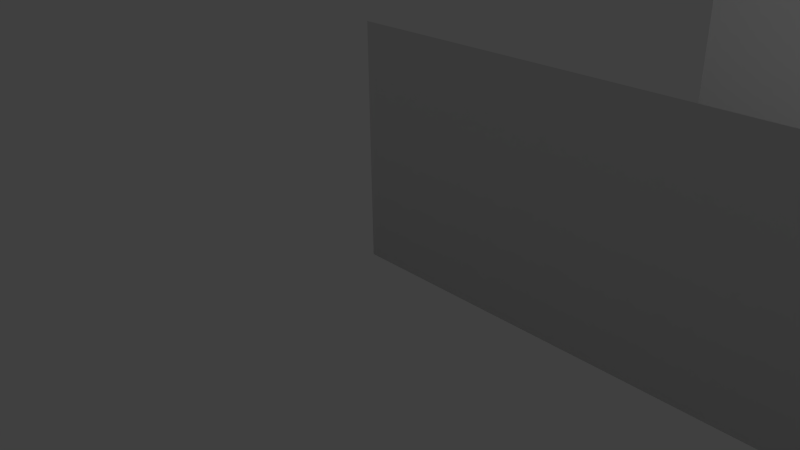 # Source: track7.blend  (saved by Blender 2.72.0; exported with 4.5.12 LTS)
import bpy
from mathutils import Matrix  # noqa: F401  (used for matrix-valued properties, if any)

bpy.ops.wm.read_factory_settings(use_empty=True)
scene = bpy.context.scene
scene.name = 'Scene'

# ---- collections
col_collection_1 = bpy.data.collections.new('Collection 1'); scene.collection.children.link(col_collection_1)

# ---- world
world_world = bpy.data.worlds.new('World'); scene.world = world_world
world_world.color = (0.05088, 0.05088, 0.05088)
world_world.use_sun_shadow = False
world_world.sun_shadow_jitter_overblur = 0.0
world_world.cycles.sampling_method = 'MANUAL'
world_world.cycles.sample_map_resolution = 256

# ---- cameras
cam_camera = bpy.data.cameras.new('Camera')
cam_camera.clip_end = 100.0
cam_camera.lens = 35.0
cam_camera.sensor_width = 32.0
cam_camera.sensor_height = 18.0
cam_camera.ortho_scale = 7.314
cam_camera.dof.focus_distance = 0.0
cam_camera.dof.aperture_fstop = 128.0

# ---- lights
light_lamp = bpy.data.lights.new('Lamp', 'POINT')
light_lamp.transmission_factor = 0.0
light_lamp.cutoff_distance = 30.0
light_lamp.energy = 100.0
light_lamp.shadow_buffer_clip_start = 1.001
light_lamp.shadow_soft_size = 0.1
light_lamp.shadow_maximum_resolution = 0.006
light_lamp.use_absolute_resolution = True
light_lamp.cycles.use_multiple_importance_sampling = False

# ---- curves / text
cu_beziercurve_004 = bpy.data.curves.new('BezierCurve.004', 'CURVE')
cu_beziercurve_004.dimensions = '2D'
_sp = cu_beziercurve_004.splines.new('BEZIER'); _sp.bezier_points.add(4)
_sp.bezier_points.foreach_set('co', [0.0, 3.0, 0.0, 2.0, 2.0, 0.0, 0.0, 0.0, 0.0, -8.0, 0.0, 0.0, -10.0, 1.0, 0.0])
_sp.bezier_points.foreach_set('handle_left', [-1.0, 3.0, 0.0, 1.333, 2.333, 0.0, 0.7215, 0.0, 0.0, -5.333, 0.0, 0.0, -9.445, 0.4695, 0.0])
_sp.bezier_points.foreach_set('handle_right', [0.6667, 2.667, 0.0, 2.0, 1.0, 0.0, -2.667, 0.0, 0.0, -9.211, 0.0, 0.0, -10.72, 1.691, 0.0])
for _p, _l, _r in zip(_sp.bezier_points, ['FREE', 'VECTOR', 'FREE', 'VECTOR', 'ALIGNED'], ['VECTOR', 'FREE', 'VECTOR', 'FREE', 'ALIGNED']): _p.handle_left_type = _l; _p.handle_right_type = _r
_sp.order_u = 0
_sp.order_v = 0
_sp.resolution_u = 8
cu_beziercurve_004.use_path = True
cu_beziercurve_004.use_path_clamp = True
cu_beziercurve_004.bevel_resolution = 0
cu_beziercurve_004.fill_mode = 'BOTH'
cu_beziercurve_002 = bpy.data.curves.new('BezierCurve.002', 'CURVE')
cu_beziercurve_002.dimensions = '3D'
_sp = cu_beziercurve_002.splines.new('BEZIER'); _sp.bezier_points.add(3)
_sp.bezier_points.foreach_set('co', [-8.0, 3.0, 0.0, -8.0, 0.0, 0.0, 0.0, 0.0, 0.0, 0.0, 3.0, 0.0])
_sp.bezier_points.foreach_set('handle_left', [-8.0, 4.0, 0.0, -8.0, 1.0, 0.0, -2.667, 0.0, 0.0, 0.0, 2.0, 0.0])
_sp.bezier_points.foreach_set('handle_right', [-8.0, 2.0, 0.0, -5.333, 0.0, 0.0, 0.0, 1.0, 0.0, 0.0, 4.0, 0.0])
for _p, _l, _r in zip(_sp.bezier_points, ['VECTOR', 'VECTOR', 'VECTOR', 'VECTOR'], ['VECTOR', 'VECTOR', 'VECTOR', 'VECTOR']): _p.handle_left_type = _l; _p.handle_right_type = _r
_sp.order_u = 0
_sp.order_v = 0
_sp.resolution_u = 1
cu_beziercurve_002.use_path = True
cu_beziercurve_002.use_path_clamp = True
cu_beziercurve_002.bevel_resolution = 0
cu_beziercurve_002.fill_mode = 'HALF'
cu_beziercurve_007 = bpy.data.curves.new('BezierCurve.007', 'CURVE')
cu_beziercurve_007.dimensions = '2D'
_sp = cu_beziercurve_007.splines.new('BEZIER'); _sp.bezier_points.add(16)
_sp.bezier_points.foreach_set('co', [0.0, 0.0, 0.0, 231.0, 0.0, 0.0, 223.0, 73.0, 0.0, 119.0, 239.0, 0.0, 13.0, 275.0, 0.0, -71.0, 208.0, 0.0, -66.0, 112.0, 0.0, -39.0, 57.0, 0.0, -170.0, 59.0, 0.0, -272.0, 41.0, 0.0, -344.0, 111.0, 0.0, -310.0, 75.0, 0.0, -315.0, -84.0, 0.0, -203.0, -180.0, 0.0, -287.0, -193.0, 0.0, -233.0, 0.0, 0.0, -132.0, 0.0, 0.0])
_sp.bezier_points.foreach_set('handle_left', [-90.19, 0.0, 0.0, 188.0, -0.5881, 0.0, 301.0, 91.91, 0.0, 114.2, 75.62, 0.0, 27.41, 309.0, 0.0, -20.66, 209.1, 0.0, -155.2, 61.78, 0.0, 94.73, 33.94, 0.0, -126.1, 71.79, 0.0, -224.6, 41.03, 0.0, -330.2, 65.6, 0.0, -208.4, 171.0, 0.0, -376.5, -78.89, 0.0, -205.8, -130.8, 0.0, -280.5, -241.8, 0.0, -340.2, 0.0, 0.0, -168.0, 0.0, 0.0])
_sp.bezier_points.foreach_set('handle_right', [90.19, 0.0, 0.0, 304.1, 1.0, 0.0, 159.1, 57.5, 0.0, 121.8, 335.4, 0.0, -4.677, 233.2, 0.0, -192.2, 205.4, 0.0, 87.74, 198.5, 0.0, -92.91, 66.3, 0.0, -211.3, 46.97, 0.0, -318.5, 40.97, 0.0, -372.5, 205.0, 0.0, -426.1, -34.7, 0.0, -242.2, -90.04, 0.0, -199.0, -249.2, 0.0, -296.0, -125.2, 0.0, -165.7, 0.0, 0.0, -96.74, 0.0, 0.0])
for _p, _l, _r in zip(_sp.bezier_points, ['AUTO', 'ALIGNED', 'ALIGNED', 'ALIGNED', 'ALIGNED', 'ALIGNED', 'ALIGNED', 'ALIGNED', 'ALIGNED', 'ALIGNED', 'ALIGNED', 'ALIGNED', 'ALIGNED', 'ALIGNED', 'ALIGNED', 'ALIGNED', 'ALIGNED'], ['AUTO', 'ALIGNED', 'ALIGNED', 'ALIGNED', 'ALIGNED', 'ALIGNED', 'ALIGNED', 'ALIGNED', 'ALIGNED', 'ALIGNED', 'ALIGNED', 'ALIGNED', 'ALIGNED', 'ALIGNED', 'ALIGNED', 'ALIGNED', 'ALIGNED']): _p.handle_left_type = _l; _p.handle_right_type = _r
_sp.order_u = 0
_sp.order_v = 0
cu_beziercurve_007.use_path = True
cu_beziercurve_007.use_path_clamp = True
cu_beziercurve_007.bevel_mode = 'OBJECT'
cu_beziercurve_007.bevel_resolution = 0
cu_beziercurve_007.fill_mode = 'BOTH'
cu_beziercurve_001 = bpy.data.curves.new('BezierCurve.001', 'CURVE')
cu_beziercurve_001.dimensions = '2D'
_sp = cu_beziercurve_001.splines.new('BEZIER'); _sp.bezier_points.add(4)
_sp.bezier_points.foreach_set('co', [-8.0, 3.0, 0.0, -10.0, 2.0, 0.0, -8.0, 0.0, 0.0, 0.0, 0.0, 0.0, 2.0, 1.0, 0.0])
_sp.bezier_points.foreach_set('handle_left', [-7.0, 3.0, 0.0, -9.333, 2.333, 0.0, -8.721, 0.0, 0.0, -2.667, 0.0, 0.0, 1.445, 0.4695, 0.0])
_sp.bezier_points.foreach_set('handle_right', [-8.667, 2.667, 0.0, -10.0, 1.0, 0.0, -5.333, 0.0, 0.0, 1.211, 0.0, 0.0, 2.723, 1.691, 0.0])
for _p, _l, _r in zip(_sp.bezier_points, ['FREE', 'VECTOR', 'FREE', 'VECTOR', 'ALIGNED'], ['VECTOR', 'FREE', 'VECTOR', 'FREE', 'ALIGNED']): _p.handle_left_type = _l; _p.handle_right_type = _r
_sp.order_u = 0
_sp.order_v = 0
_sp.resolution_u = 8
cu_beziercurve_001.use_path = True
cu_beziercurve_001.use_path_clamp = True
cu_beziercurve_001.bevel_resolution = 0
cu_beziercurve_001.fill_mode = 'BOTH'

# ---- objects
ob_right = bpy.data.objects.new('right', cu_beziercurve_004)
ob_straightline = bpy.data.objects.new('StraightLine', cu_beziercurve_002)
ob_beziercurve = bpy.data.objects.new('BezierCurve', cu_beziercurve_007)
ob_left = bpy.data.objects.new('left', cu_beziercurve_001)
ob_lamp = bpy.data.objects.new('Lamp', light_lamp)
ob_camera = bpy.data.objects.new('Camera', cam_camera)

# ---- transforms, parenting, visibility, modifiers, constraints
ob_right.location = (0.0, -8.0, 0.0)
ob_right.lineart.crease_threshold = 0.0
ob_straightline.location = (0.0, 5.0, 0.0)
ob_straightline.lineart.crease_threshold = 0.0
ob_beziercurve.location = (0.0, 0.0, 0.0)
ob_beziercurve.lineart.crease_threshold = 0.0
ob_left.location = (0.0, -4.0, 0.0)
ob_left.lineart.crease_threshold = 0.0
ob_lamp.location = (4.076, 1.005, 5.904)
ob_lamp.rotation_euler = (0.6503, 0.05522, 1.866)
ob_lamp.lock_rotations_4d = False
ob_lamp.empty_display_type = 'ARROWS'
ob_lamp.color = (0.0, 0.0, 0.0, 0.0)
ob_lamp.lineart.crease_threshold = 0.0
ob_camera.location = (7.481, -6.508, 5.344)
ob_camera.rotation_euler = (1.109, 0.01082, 0.8149)
ob_camera.lock_rotations_4d = False
ob_camera.empty_display_type = 'ARROWS'
ob_camera.color = (0.0, 0.0, 0.0, 0.0)
ob_camera.display_type = 'WIRE'
ob_camera.lineart.crease_threshold = 0.0
cu_beziercurve_007.bevel_object = ob_straightline

# ---- collection membership
col_collection_1.objects.link(ob_right)
col_collection_1.objects.link(ob_straightline)
col_collection_1.objects.link(ob_beziercurve)
col_collection_1.objects.link(ob_left)
col_collection_1.objects.link(ob_lamp)
col_collection_1.objects.link(ob_camera)

# ---- scene / render settings (as saved in the file)
scene.camera = ob_camera
scene.frame_start = 0; scene.frame_end = 407; scene.frame_set(1)
scene.render.engine = 'BLENDER_EEVEE_NEXT'
scene.render.resolution_percentage = 50
scene.render.dither_intensity = 0.0
scene.cycles.use_denoising = False
scene.cycles.samples = 10
scene.cycles.sampling_pattern = 'TABULATED_SOBOL'
scene.cycles.light_sampling_threshold = 0.0
scene.cycles.use_adaptive_sampling = False
scene.cycles.use_light_tree = False
scene.cycles.blur_glossy = 0.0
scene.cycles.pixel_filter_type = 'GAUSSIAN'
scene.cycles.sample_clamp_indirect = 0.0
scene.view_settings.view_transform = 'Standard'
bpy.context.view_layer.update()
